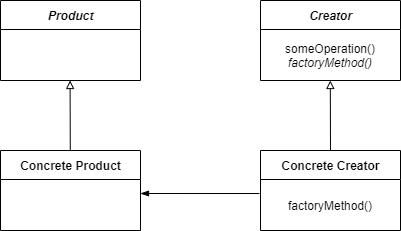

The diagram above was exported from draw.io. Its source (the exported page's mxGraphModel, read from the mxfile embedded in the PNG):
<mxGraphModel dx="1422" dy="794" grid="1" gridSize="10" guides="1" tooltips="1" connect="1" arrows="1" fold="1" page="1" pageScale="1" pageWidth="850" pageHeight="1100" math="0" shadow="0">
  <root>
    <mxCell id="0" />
    <mxCell id="1" parent="0" />
    <mxCell id="HdTgvKZBhNmcgHeXW5Rf-1" value="&lt;i&gt;Creator&lt;/i&gt;" style="swimlane;fontStyle=1;align=center;verticalAlign=middle;childLayout=stackLayout;horizontal=1;startSize=29;horizontalStack=0;resizeParent=1;resizeParentMax=0;resizeLast=0;collapsible=0;marginBottom=0;html=1;" parent="1" vertex="1">
      <mxGeometry x="520" y="140" width="140" height="80" as="geometry" />
    </mxCell>
    <mxCell id="HdTgvKZBhNmcgHeXW5Rf-2" value="someOperation()&lt;br&gt;&lt;i&gt;factoryMethod()&lt;/i&gt;" style="text;html=1;strokeColor=none;fillColor=none;align=center;verticalAlign=middle;spacingLeft=4;spacingRight=4;overflow=hidden;rotatable=0;points=[[0,0.5],[1,0.5]];portConstraint=eastwest;" parent="HdTgvKZBhNmcgHeXW5Rf-1" vertex="1">
      <mxGeometry y="29" width="140" height="51" as="geometry" />
    </mxCell>
    <mxCell id="HdTgvKZBhNmcgHeXW5Rf-4" value="Concrete Creator" style="swimlane;fontStyle=1;align=center;verticalAlign=middle;childLayout=stackLayout;horizontal=1;startSize=29;horizontalStack=0;resizeParent=1;resizeParentMax=0;resizeLast=0;collapsible=0;marginBottom=0;html=1;" parent="1" vertex="1">
      <mxGeometry x="520" y="290" width="140" height="80" as="geometry" />
    </mxCell>
    <mxCell id="HdTgvKZBhNmcgHeXW5Rf-5" value="factoryMethod()" style="text;html=1;strokeColor=none;fillColor=none;align=center;verticalAlign=middle;spacingLeft=4;spacingRight=4;overflow=hidden;rotatable=0;points=[[0,0.5],[1,0.5]];portConstraint=eastwest;" parent="HdTgvKZBhNmcgHeXW5Rf-4" vertex="1">
      <mxGeometry y="29" width="140" height="51" as="geometry" />
    </mxCell>
    <mxCell id="HdTgvKZBhNmcgHeXW5Rf-6" value="Concrete Product" style="swimlane;fontStyle=1;align=center;verticalAlign=middle;childLayout=stackLayout;horizontal=1;startSize=29;horizontalStack=0;resizeParent=1;resizeParentMax=0;resizeLast=0;collapsible=0;marginBottom=0;html=1;" parent="1" vertex="1">
      <mxGeometry x="260" y="290" width="140" height="80" as="geometry" />
    </mxCell>
    <mxCell id="HdTgvKZBhNmcgHeXW5Rf-8" value="&lt;i&gt;Product&lt;/i&gt;" style="swimlane;fontStyle=1;align=center;verticalAlign=middle;childLayout=stackLayout;horizontal=1;startSize=29;horizontalStack=0;resizeParent=1;resizeParentMax=0;resizeLast=0;collapsible=0;marginBottom=0;html=1;" parent="1" vertex="1">
      <mxGeometry x="260" y="140" width="140" height="80" as="geometry" />
    </mxCell>
    <mxCell id="HdTgvKZBhNmcgHeXW5Rf-10" value="" style="endArrow=blockThin;html=1;exitX=-0.007;exitY=0.275;exitDx=0;exitDy=0;exitPerimeter=0;endFill=1;" parent="1" source="HdTgvKZBhNmcgHeXW5Rf-5" edge="1">
      <mxGeometry width="50" height="50" relative="1" as="geometry">
        <mxPoint x="400" y="430" as="sourcePoint" />
        <mxPoint x="400" y="333" as="targetPoint" />
      </mxGeometry>
    </mxCell>
    <mxCell id="HdTgvKZBhNmcgHeXW5Rf-11" value="" style="endArrow=block;html=1;exitX=0.5;exitY=0;exitDx=0;exitDy=0;endFill=0;" parent="1" source="HdTgvKZBhNmcgHeXW5Rf-4" edge="1">
      <mxGeometry width="50" height="50" relative="1" as="geometry">
        <mxPoint x="589.8" y="270" as="sourcePoint" />
        <mxPoint x="589.8" y="220" as="targetPoint" />
      </mxGeometry>
    </mxCell>
    <mxCell id="HdTgvKZBhNmcgHeXW5Rf-12" value="" style="endArrow=block;html=1;exitX=0.5;exitY=0;exitDx=0;exitDy=0;endFill=0;" parent="1" edge="1">
      <mxGeometry width="50" height="50" relative="1" as="geometry">
        <mxPoint x="329.78" y="289.9999999999999" as="sourcePoint" />
        <mxPoint x="329.5799999999999" y="219.9999999999999" as="targetPoint" />
      </mxGeometry>
    </mxCell>
  </root>
</mxGraphModel>